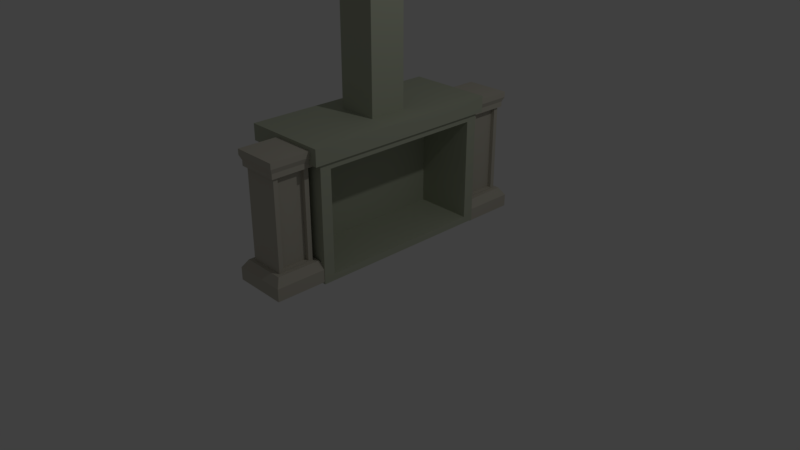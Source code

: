 # Source: Fireplace.blend  (saved by Blender 2.79.0; exported with 4.5.12 LTS)
import bpy
from mathutils import Matrix  # noqa: F401  (used for matrix-valued properties, if any)

bpy.ops.wm.read_factory_settings(use_empty=True)
scene = bpy.context.scene
scene.name = 'Scene'

# ---- collections
col_collection_1 = bpy.data.collections.new('Collection 1'); scene.collection.children.link(col_collection_1)

# ---- materials (node trees are filled in below, after node groups)
mat_material_001 = bpy.data.materials.new('Material.001')
mat_material_001.alpha_threshold = 0.0
mat_material_001.diffuse_color = (0.5382, 0.5103, 0.4316, 1.0)
mat_material_001.roughness = 0.5
mat_material_002 = bpy.data.materials.new('Material.002')
mat_material_002.alpha_threshold = 0.0
mat_material_002.roughness = 0.5

# ---- material node trees
mat_material_002.use_nodes = True; mat_material_002.node_tree.nodes.clear()
_N = mat_material_002.node_tree.nodes; _L = mat_material_002.node_tree.links
n0 = _N.new('ShaderNodeOutputMaterial'); n0.name = 'Material Output'; n0.location = (300, 300)
n1 = _N.new('ShaderNodeBsdfDiffuse'); n1.name = 'Diffuse BSDF'; n1.location = (10, 300)
n1.inputs[0].default_value = (0.4557, 0.4869, 0.3759, 1.0)
_L.new(n1.outputs[0], n0.inputs[0])
n0.is_active_output = True

# ---- world
world_world = bpy.data.worlds.new('World'); scene.world = world_world
world_world.color = (0.05088, 0.05088, 0.05088)
world_world.use_sun_shadow = False
world_world.sun_shadow_jitter_overblur = 0.0
world_world.cycles.sampling_method = 'MANUAL'

# ---- cameras
cam_camera = bpy.data.cameras.new('Camera')
cam_camera.clip_end = 100.0
cam_camera.lens = 35.0
cam_camera.sensor_width = 32.0
cam_camera.sensor_height = 18.0
cam_camera.ortho_scale = 7.314
cam_camera.dof.focus_distance = 0.0

# ---- lights
light_lamp = bpy.data.lights.new('Lamp', 'POINT')
light_lamp.transmission_factor = 0.0
light_lamp.cutoff_distance = 30.0
light_lamp.energy = 100.0
light_lamp.shadow_buffer_clip_start = 1.001
light_lamp.shadow_soft_size = 0.1
light_lamp.shadow_maximum_resolution = 0.006
light_lamp.use_absolute_resolution = True

# ---- meshes
me_cube_003 = bpy.data.meshes.new('Cube.003')
me_cube_003.from_pydata([(-1.0, -1.0, -1.0), (-1.0, -1.0, 0.3423), (-1.0, 1.0, -1.0), (-1.0, 1.0, 0.3423), (1.0, -1.0, -1.0), (1.0, -1.0, 0.3423), (1.0, 1.0, -1.0), (1.0, 1.0, 0.3423), (-0.8123, -0.8123, 1.193), (-0.8123, 0.8123, 1.193), (0.8123, 0.8123, 1.193), (0.8123, -0.8123, 1.193), (-0.6666, -0.6666, 1.193), (-0.6666, 0.6666, 1.193), (0.6666, 0.4993, 1.36), (0.6666, -0.4993, 1.36), (-0.6666, -0.6666, 10.79), (-0.6666, 0.6666, 10.79), (0.6666, 0.4993, 10.63), (0.6666, -0.4993, 10.63), (-0.7701, -0.7701, 10.79), (-0.7701, 0.7701, 10.79), (0.7701, 0.7701, 10.79), (0.7701, -0.7701, 10.79), (-0.7701, -0.7701, 11.34), (-0.7701, 0.7701, 11.34), (0.7701, 0.7701, 11.34), (0.7701, -0.7701, 11.34), (-0.7701, -0.7701, 11.34), (-0.7701, 0.7701, 11.34), (0.7701, 0.7701, 11.34), (0.7701, -0.7701, 11.34), (-0.8421, -0.8421, 11.84), (-0.8421, 0.8421, 11.84), (0.8421, 0.8421, 11.84), (0.8421, -0.8421, 11.84), (-0.8421, -0.8421, 12.44), (-0.8421, 0.8421, 12.44), (0.8421, 0.8421, 12.44), (0.8421, -0.8421, 12.44), (0.6666, 0.6666, 1.193), (0.6666, -0.6666, 1.193), (0.6666, 0.6666, 10.79), (0.6666, -0.6666, 10.79), (0.5118, 0.4993, 1.36), (0.5118, -0.4993, 1.36), (0.5118, 0.4993, 10.63), (0.5118, -0.4993, 10.63)], [], [(0, 1, 3, 2), (2, 3, 7, 6), (6, 7, 5, 4), (4, 5, 1, 0), (2, 6, 4, 0), (7, 3, 9, 10), (11, 10, 40, 41), (5, 7, 10, 11), (3, 1, 8, 9), (1, 5, 11, 8), (13, 12, 16, 17), (9, 8, 12, 13), (8, 11, 41, 12), (10, 9, 13, 40), (16, 43, 23, 20), (12, 41, 43, 16), (40, 13, 17, 42), (19, 15, 45, 47), (23, 22, 26, 27), (42, 17, 21, 22), (43, 42, 22, 23), (17, 16, 20, 21), (24, 27, 31, 28), (21, 20, 24, 25), (20, 23, 27, 24), (22, 21, 25, 26), (30, 29, 33, 34), (26, 25, 29, 30), (27, 26, 30, 31), (25, 24, 28, 29), (35, 34, 38, 39), (31, 30, 34, 35), (29, 28, 32, 33), (28, 31, 35, 32), (38, 37, 36, 39), (33, 32, 36, 37), (32, 35, 39, 36), (34, 33, 37, 38), (14, 15, 41, 40), (19, 18, 42, 43), (15, 19, 43, 41), (18, 14, 40, 42), (45, 44, 46, 47), (15, 14, 44, 45), (14, 18, 46, 44), (18, 19, 47, 46)])
me_cube_003.materials.append(mat_material_001)
me_cube_003.use_remesh_preserve_volume = False
me_cube_003.use_remesh_preserve_attributes = False
me_cube_003.use_mirror_vertex_groups = False
me_cube_003.update()
me_cube_002 = bpy.data.meshes.new('Cube.002')
me_cube_002.from_pydata([(-1.0, -1.0, -1.0), (-1.0, -1.0, 0.3423), (-1.0, 1.0, -1.0), (-1.0, 1.0, 0.3423), (1.0, -1.0, -1.0), (1.0, -1.0, 0.3423), (1.0, 1.0, -1.0), (1.0, 1.0, 0.3423), (-0.8123, -0.8123, 1.193), (-0.8123, 0.8123, 1.193), (0.8123, 0.8123, 1.193), (0.8123, -0.8123, 1.193), (-0.6666, -0.6666, 1.193), (-0.6666, 0.6666, 1.193), (0.6666, 0.4993, 1.36), (0.6666, -0.4993, 1.36), (-0.6666, -0.6666, 10.79), (-0.6666, 0.6666, 10.79), (0.6666, 0.4993, 10.63), (0.6666, -0.4993, 10.63), (-0.7701, -0.7701, 10.79), (-0.7701, 0.7701, 10.79), (0.7701, 0.7701, 10.79), (0.7701, -0.7701, 10.79), (-0.7701, -0.7701, 11.34), (-0.7701, 0.7701, 11.34), (0.7701, 0.7701, 11.34), (0.7701, -0.7701, 11.34), (-0.7701, -0.7701, 11.34), (-0.7701, 0.7701, 11.34), (0.7701, 0.7701, 11.34), (0.7701, -0.7701, 11.34), (-0.8421, -0.8421, 11.84), (-0.8421, 0.8421, 11.84), (0.8421, 0.8421, 11.84), (0.8421, -0.8421, 11.84), (-0.8421, -0.8421, 12.44), (-0.8421, 0.8421, 12.44), (0.8421, 0.8421, 12.44), (0.8421, -0.8421, 12.44), (0.6666, 0.6666, 1.193), (0.6666, -0.6666, 1.193), (0.6666, 0.6666, 10.79), (0.6666, -0.6666, 10.79), (0.5118, 0.4993, 1.36), (0.5118, -0.4993, 1.36), (0.5118, 0.4993, 10.63), (0.5118, -0.4993, 10.63)], [], [(0, 1, 3, 2), (2, 3, 7, 6), (6, 7, 5, 4), (4, 5, 1, 0), (2, 6, 4, 0), (7, 3, 9, 10), (11, 10, 40, 41), (5, 7, 10, 11), (3, 1, 8, 9), (1, 5, 11, 8), (13, 12, 16, 17), (9, 8, 12, 13), (8, 11, 41, 12), (10, 9, 13, 40), (16, 43, 23, 20), (12, 41, 43, 16), (40, 13, 17, 42), (19, 15, 45, 47), (23, 22, 26, 27), (42, 17, 21, 22), (43, 42, 22, 23), (17, 16, 20, 21), (24, 27, 31, 28), (21, 20, 24, 25), (20, 23, 27, 24), (22, 21, 25, 26), (30, 29, 33, 34), (26, 25, 29, 30), (27, 26, 30, 31), (25, 24, 28, 29), (35, 34, 38, 39), (31, 30, 34, 35), (29, 28, 32, 33), (28, 31, 35, 32), (38, 37, 36, 39), (33, 32, 36, 37), (32, 35, 39, 36), (34, 33, 37, 38), (14, 15, 41, 40), (19, 18, 42, 43), (15, 19, 43, 41), (18, 14, 40, 42), (45, 44, 46, 47), (15, 14, 44, 45), (14, 18, 46, 44), (18, 19, 47, 46)])
me_cube_002.materials.append(mat_material_001)
me_cube_002.use_remesh_preserve_volume = False
me_cube_002.use_remesh_preserve_attributes = False
me_cube_002.use_mirror_vertex_groups = False
me_cube_002.update()
me_cube_001 = bpy.data.meshes.new('Cube.001')
me_cube_001.from_pydata([(0.3793, 1.248, 0.0844), (0.3793, 1.248, -1.281), (0.3793, -0.649, 0.0844), (0.3793, -0.649, -1.281), (-1.543, 1.248, 0.0844), (-1.543, 1.248, -1.281), (-1.543, -0.649, 0.0844), (-1.543, -0.649, -1.281), (0.3793, 1.137, 0.00471), (0.3793, 1.137, -1.201), (0.3793, -0.5383, -1.201), (0.3793, -0.5383, 0.00471), (-1.002, 1.137, 0.00471), (-1.002, 1.137, -1.201), (-1.002, -0.5383, -1.201), (-1.002, -0.5383, 0.00471), (-1.543, -0.649, 0.0844), (-1.543, 1.248, 0.0844), (0.3793, 1.248, 0.0844), (0.3793, -0.649, 0.0844), (-1.607, -0.712, 0.0844), (-1.607, 1.311, 0.0844), (0.4431, 1.311, 0.0844), (0.4431, -0.712, 0.0844), (-1.607, -0.712, 0.2755), (-1.607, 1.311, 0.2755), (0.4431, 1.311, 0.2755), (0.4431, -0.712, 0.2755), (-1.062, -0.1749, 0.2755), (-1.062, 0.7736, 0.2755), (-0.1012, 0.7736, 0.2755), (-0.1012, -0.1749, 0.2755), (-1.062, 0.1103, 0.2755), (-1.062, 0.4884, 0.2755), (-0.1012, 0.4884, 0.2755), (-0.1012, 0.1103, 0.2755), (-1.062, 0.1103, 1.311), (-1.062, 0.4884, 1.311), (-0.1012, 0.4884, 1.311), (-0.1012, 0.1103, 1.311), (-1.062, 0.1103, 2.23), (-1.062, 0.4884, 2.23), (-0.1012, 0.4884, 2.23), (-0.1012, 0.1103, 2.23), (-0.006646, 0.515, 0.00471), (-0.006646, 0.08366, 0.00471), (-0.6164, 0.515, 0.00471), (-0.6164, 0.08366, 0.00471)], [], [(5, 1, 3, 7), (7, 6, 4, 5), (5, 4, 0, 1), (2, 3, 10, 11), (3, 2, 6, 7), (4, 6, 16, 17), (11, 10, 14, 15), (3, 1, 9, 10), (0, 2, 11, 8), (1, 0, 8, 9), (13, 12, 15, 14), (9, 8, 12, 13), (11, 15, 47, 45), (10, 9, 13, 14), (17, 16, 20, 21), (6, 2, 19, 16), (2, 0, 18, 19), (0, 4, 17, 18), (20, 23, 27, 24), (16, 19, 23, 20), (18, 17, 21, 22), (19, 18, 22, 23), (27, 26, 30, 31), (22, 21, 25, 26), (23, 22, 26, 27), (21, 20, 24, 25), (28, 31, 35, 32), (25, 24, 28, 29), (24, 27, 31, 28), (26, 25, 29, 30), (34, 33, 37, 38), (30, 29, 33, 34), (31, 30, 34, 35), (29, 28, 32, 33), (36, 39, 43, 40), (35, 34, 38, 39), (33, 32, 36, 37), (32, 35, 39, 36), (42, 41, 40, 43), (38, 37, 41, 42), (39, 38, 42, 43), (37, 36, 40, 41), (15, 12, 46, 47), (8, 11, 45, 44), (12, 8, 44, 46)])
me_cube_001.materials.append(mat_material_002)
me_cube_001.use_remesh_preserve_volume = False
me_cube_001.use_remesh_preserve_attributes = False
me_cube_001.use_mirror_vertex_groups = False
me_cube_001.update()

# ---- objects
ob_cube_002 = bpy.data.objects.new('Cube.002', me_cube_003)
ob_cube_001 = bpy.data.objects.new('Cube.001', me_cube_002)
ob_cube = bpy.data.objects.new('Cube', me_cube_001)
ob_lamp = bpy.data.objects.new('Lamp', light_lamp)
ob_camera = bpy.data.objects.new('Camera', cam_camera)

# ---- transforms, parenting, visibility, modifiers, constraints
ob_cube_002.location = (-0.1572, 2.043, 0.1108)
ob_cube_002.scale = (0.3666, 0.3666, 0.1263)
ob_cube_002.lineart.crease_threshold = 0.0
ob_cube_001.location = (-0.1547, -1.218, 0.1562)
ob_cube_001.scale = (0.3666, 0.3666, 0.1263)
ob_cube_001.lineart.crease_threshold = 0.0
ob_cube.location = (0.0, -0.01139, 1.46)
ob_cube.scale = (0.5759, 1.368, 1.141)
ob_cube.lineart.crease_threshold = 0.0
ob_lamp.location = (4.076, 1.005, 5.904)
ob_lamp.rotation_euler = (0.6503, 0.05522, 1.866)
ob_lamp.lock_rotations_4d = False
ob_lamp.empty_display_type = 'ARROWS'
ob_lamp.color = (0.0, 0.0, 0.0, 0.0)
ob_lamp.lineart.crease_threshold = 0.0
ob_camera.location = (7.481, -6.508, 5.344)
ob_camera.rotation_euler = (1.109, 0.0, 0.8149)
ob_camera.lock_rotations_4d = False
ob_camera.empty_display_type = 'ARROWS'
ob_camera.color = (0.0, 0.0, 0.0, 0.0)
ob_camera.display_type = 'WIRE'
ob_camera.lineart.crease_threshold = 0.0

# ---- collection membership
col_collection_1.objects.link(ob_cube_002)
col_collection_1.objects.link(ob_cube_001)
col_collection_1.objects.link(ob_cube)
col_collection_1.objects.link(ob_lamp)
col_collection_1.objects.link(ob_camera)

# ---- scene / render settings (as saved in the file)
scene.camera = ob_camera
scene.frame_start = 1; scene.frame_end = 250; scene.frame_set(1)
scene.render.engine = 'CYCLES'
scene.render.resolution_percentage = 50
scene.render.dither_intensity = 0.0
scene.cycles.use_denoising = False
scene.cycles.samples = 128
scene.cycles.sampling_pattern = 'TABULATED_SOBOL'
scene.cycles.use_adaptive_sampling = False
scene.cycles.use_light_tree = False
scene.cycles.blur_glossy = 0.0
scene.cycles.sample_clamp_indirect = 0.0
scene.view_settings.view_transform = 'Standard'
bpy.context.view_layer.update()
